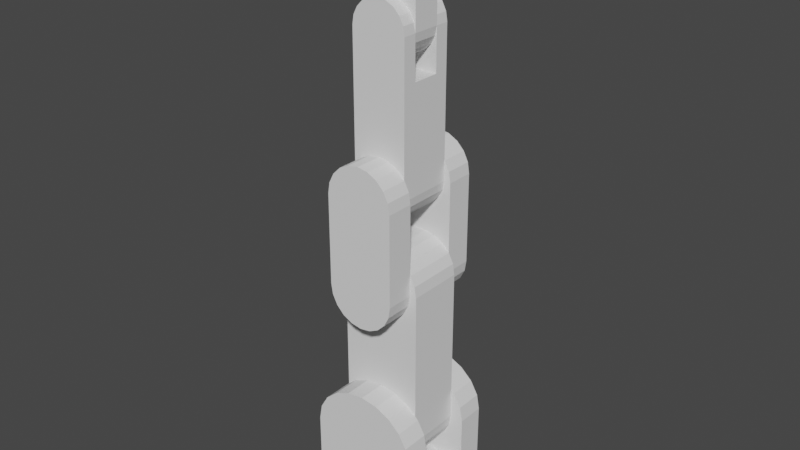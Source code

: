 # Source: design.blend  (saved by Blender 3.3.6; exported with 4.5.12 LTS)
import bpy
from mathutils import Matrix  # noqa: F401  (used for matrix-valued properties, if any)

bpy.ops.wm.read_factory_settings(use_empty=True)
scene = bpy.context.scene
scene.name = 'Scene'

# ---- collections
col_visual = bpy.data.collections.new('visual'); scene.collection.children.link(col_visual)
col_link = bpy.data.collections.new('link'); scene.collection.children.link(col_link)
col_base_links = bpy.data.collections.new('base_links'); col_link.children.link(col_base_links)

# ---- world
world_world = bpy.data.worlds.new('World'); scene.world = world_world
world_world.use_nodes = True; world_world.node_tree.nodes.clear()
_N = world_world.node_tree.nodes; _L = world_world.node_tree.links
n0 = _N.new('ShaderNodeOutputWorld'); n0.name = 'World Output'; n0.location = (300, 300)
n1 = _N.new('ShaderNodeBackground'); n1.name = 'Background'; n1.location = (10, 300)
n1.inputs[0].default_value = (0.05088, 0.05088, 0.05088, 1.0)
_L.new(n1.outputs[0], n0.inputs[0])
n0.is_active_output = True
world_world.color = (0.05088, 0.05088, 0.05088)
world_world.use_sun_shadow = False
world_world.sun_shadow_jitter_overblur = 0.0

# ---- meshes
me_gripper_l = bpy.data.meshes.new('gripper_l')
me_gripper_l.from_pydata([(0.2, -0.1, -0.4), (0.2, -0.1, 0.4), (-0.2, -0.1, -0.4), (-0.2, -0.1, 0.4), (0.2, 0.1, -0.4), (0.2, 0.1, 0.4), (-0.2, 0.1, -0.4), (-0.2, 0.1, 0.4)], [], [(0, 1, 3, 2), (2, 3, 7, 6), (6, 7, 5, 4), (4, 5, 1, 0), (2, 6, 4, 0), (7, 3, 1, 5)])
_uv = me_gripper_l.uv_layers.new(name='UVMap')
_uv.uv.foreach_set('vector', [0.375, 0.0, 0.625, 0.0, 0.625, 0.25, 0.375, 0.25, 0.375, 0.25, 0.625, 0.25, 0.625, 0.5, 0.375, 0.5, 0.375, 0.5, 0.625, 0.5, 0.625, 0.75, 0.375, 0.75, 0.375, 0.75, 0.625, 0.75, 0.625, 1.0, 0.375, 1.0, 0.125, 0.5, 0.375, 0.5, 0.375, 0.75, 0.125, 0.75, 0.625, 0.5, 0.875, 0.5, 0.875, 0.75, 0.625, 0.75])
me_gripper_l.update()
me_gripper_r = bpy.data.meshes.new('gripper_r')
me_gripper_r.from_pydata([(0.2, -0.1, -0.4), (0.2, -0.1, 0.4), (-0.2, -0.1, -0.4), (-0.2, -0.1, 0.4), (0.2, 0.1, -0.4), (0.2, 0.1, 0.4), (-0.2, 0.1, -0.4), (-0.2, 0.1, 0.4)], [], [(0, 1, 3, 2), (2, 3, 7, 6), (6, 7, 5, 4), (4, 5, 1, 0), (2, 6, 4, 0), (7, 3, 1, 5)])
_uv = me_gripper_r.uv_layers.new(name='UVMap')
_uv.uv.foreach_set('vector', [0.375, 0.0, 0.625, 0.0, 0.625, 0.25, 0.375, 0.25, 0.375, 0.25, 0.625, 0.25, 0.625, 0.5, 0.375, 0.5, 0.375, 0.5, 0.625, 0.5, 0.625, 0.75, 0.375, 0.75, 0.375, 0.75, 0.625, 0.75, 0.625, 1.0, 0.375, 1.0, 0.125, 0.5, 0.375, 0.5, 0.375, 0.75, 0.125, 0.75, 0.625, 0.5, 0.875, 0.5, 0.875, 0.75, 0.625, 0.75])
me_gripper_r.update()
me_arm_wrist = bpy.data.meshes.new('arm_wrist')
me_arm_wrist.from_pydata([(0.4, 0.2, 0.6), (-0.4, 0.2, 0.6), (0.4, -0.2, 0.6), (-0.4, -0.2, 0.6), (0.4, 0.2, -1.198e-07), (-2.474e-07, 0.2, -0.4), (0.3804, 0.2, -0.1236), (0.3236, 0.2, -0.2351), (0.2351, 0.2, -0.3236), (0.1236, 0.2, -0.3804), (-2.176e-07, 0.2, -0.4), (-0.4, 0.2, 2.799e-07), (-0.1236, 0.2, -0.3804), (-0.2351, 0.2, -0.3236), (-0.3236, 0.2, -0.2351), (-0.3804, 0.2, -0.1236), (-2.12e-07, -0.2, -0.4), (0.4, -0.2, -2.799e-07), (0.1236, -0.2, -0.3804), (0.2351, -0.2, -0.3236), (0.3236, -0.2, -0.2351), (0.3804, -0.2, -0.1236), (-0.4, -0.2, 1.794e-07), (-1.822e-07, -0.2, -0.4), (-0.3804, -0.2, -0.1236), (-0.3236, -0.2, -0.2351), (-0.2351, -0.2, -0.3236), (-0.1236, -0.2, -0.3804)], [], [(23, 10, 5, 16), (3, 22, 24, 25, 26, 27, 23, 16, 18, 19, 20, 21, 17, 2), (0, 4, 6, 7, 8, 9, 5, 10, 12, 13, 14, 15, 11, 1), (1, 3, 2, 0), (1, 11, 22, 3), (10, 23, 27, 12), (12, 27, 26, 13), (13, 26, 25, 14), (14, 25, 24, 15), (15, 24, 22, 11), (16, 5, 9, 18), (18, 9, 8, 19), (19, 8, 7, 20), (20, 7, 6, 21), (21, 6, 4, 17), (2, 17, 4, 0)])
_uv = me_arm_wrist.uv_layers.new(name='UVMap')
_uv.uv.foreach_set('vector', [0.625, 0.625, 0.875, 0.625, 0.875, 0.625, 0.625, 0.625, 0.375, 0.5, 0.5, 0.5, 0.5386, 0.5061, 0.5735, 0.5239, 0.6011, 0.5515, 0.6189, 0.5864, 0.625, 0.625, 0.625, 0.625, 0.6189, 0.6636, 0.6011, 0.6985, 0.5735, 0.7261, 0.5386, 0.7439, 0.5, 0.75, 0.375, 0.75, 0.375, 0.0, 0.5, 0.0, 0.5386, 0.006118, 0.5735, 0.02387, 0.6011, 0.05153, 0.6189, 0.08637, 0.625, 0.125, 0.625, 0.125, 0.6189, 0.1636, 0.6011, 0.1985, 0.5735, 0.2261, 0.5386, 0.2439, 0.5, 0.25, 0.375, 0.25, 0.125, 0.5, 0.375, 0.5, 0.375, 0.75, 0.125, 0.75, 0.375, 0.25, 0.5, 0.25, 0.5, 0.5, 0.375, 0.5, 0.875, 0.625, 0.625, 0.625, 0.625, 0.5864, 0.875, 0.5864, 0.875, 0.5864, 0.625, 0.5864, 0.625, 0.5, 0.875, 0.5, 0.625, 0.25, 0.625, 0.5, 0.5735, 0.5, 0.5735, 0.25, 0.5735, 0.25, 0.5735, 0.5, 0.5386, 0.5, 0.5386, 0.25, 0.5386, 0.25, 0.5386, 0.5, 0.5, 0.5, 0.5, 0.25, 0.625, 0.625, 0.875, 0.625, 0.875, 0.6636, 0.625, 0.6636, 0.625, 0.6636, 0.875, 0.6636, 0.875, 0.75, 0.625, 0.75, 0.625, 0.75, 0.625, 1.0, 0.5735, 1.0, 0.5735, 0.75, 0.5735, 0.75, 0.5735, 1.0, 0.5386, 1.0, 0.5386, 0.75, 0.5386, 0.75, 0.5386, 1.0, 0.5, 1.0, 0.5, 0.75, 0.375, 0.75, 0.5, 0.75, 0.5, 1.0, 0.375, 1.0])
me_arm_wrist.update()
me_arm_base = bpy.data.meshes.new('arm_base')
me_arm_base.from_pydata([(-0.5, -8.146e-08, -0.1), (-0.5, -8.146e-08, 0.1), (-0.4904, 0.09755, -0.1), (-0.4904, 0.09755, 0.1), (-0.4619, 0.1913, -0.1), (-0.4619, 0.1913, 0.1), (-0.4157, 0.2778, -0.1), (-0.4157, 0.2778, 0.1), (-0.3536, 0.3536, -0.1), (-0.3536, 0.3536, 0.1), (-0.2778, 0.4157, -0.1), (-0.2778, 0.4157, 0.1), (-0.1913, 0.4619, -0.1), (-0.1913, 0.4619, 0.1), (-0.09755, 0.4904, -0.1), (-0.09755, 0.4904, 0.1), (-8.146e-08, 0.5, -0.1), (-8.146e-08, 0.5, 0.1), (0.09755, 0.4904, -0.1), (0.09755, 0.4904, 0.1), (0.1913, 0.4619, -0.1), (0.1913, 0.4619, 0.1), (0.2778, 0.4157, -0.1), (0.2778, 0.4157, 0.1), (0.3536, 0.3536, -0.1), (0.3536, 0.3536, 0.1), (0.4157, 0.2778, -0.1), (0.4157, 0.2778, 0.1), (0.4619, 0.1913, -0.1), (0.4619, 0.1913, 0.1), (0.4904, 0.09755, -0.1), (0.4904, 0.09755, 0.1), (0.5, 8.146e-08, -0.1), (0.5, 8.146e-08, 0.1), (0.4904, -0.09755, -0.1), (0.4904, -0.09755, 0.1), (0.4619, -0.1913, -0.1), (0.4619, -0.1913, 0.1), (0.4157, -0.2778, -0.1), (0.4157, -0.2778, 0.1), (0.3536, -0.3536, -0.1), (0.3536, -0.3536, 0.1), (0.2778, -0.4157, -0.1), (0.2778, -0.4157, 0.1), (0.1913, -0.4619, -0.1), (0.1913, -0.4619, 0.1), (0.09755, -0.4904, -0.1), (0.09755, -0.4904, 0.1), (8.146e-08, -0.5, -0.1), (8.146e-08, -0.5, 0.1), (-0.09755, -0.4904, -0.1), (-0.09755, -0.4904, 0.1), (-0.1913, -0.4619, -0.1), (-0.1913, -0.4619, 0.1), (-0.2778, -0.4157, -0.1), (-0.2778, -0.4157, 0.1), (-0.3536, -0.3536, -0.1), (-0.3536, -0.3536, 0.1), (-0.4157, -0.2778, -0.1), (-0.4157, -0.2778, 0.1), (-0.4619, -0.1913, -0.1), (-0.4619, -0.1913, 0.1), (-0.4904, -0.09755, -0.1), (-0.4904, -0.09755, 0.1)], [], [(0, 1, 3, 2), (2, 3, 5, 4), (4, 5, 7, 6), (6, 7, 9, 8), (8, 9, 11, 10), (10, 11, 13, 12), (12, 13, 15, 14), (14, 15, 17, 16), (16, 17, 19, 18), (18, 19, 21, 20), (20, 21, 23, 22), (22, 23, 25, 24), (24, 25, 27, 26), (26, 27, 29, 28), (28, 29, 31, 30), (30, 31, 33, 32), (32, 33, 35, 34), (34, 35, 37, 36), (36, 37, 39, 38), (38, 39, 41, 40), (40, 41, 43, 42), (42, 43, 45, 44), (44, 45, 47, 46), (46, 47, 49, 48), (48, 49, 51, 50), (50, 51, 53, 52), (52, 53, 55, 54), (54, 55, 57, 56), (56, 57, 59, 58), (58, 59, 61, 60), (3, 1, 63, 61, 59, 57, 55, 53, 51, 49, 47, 45, 43, 41, 39, 37, 35, 33, 31, 29, 27, 25, 23, 21, 19, 17, 15, 13, 11, 9, 7, 5), (60, 61, 63, 62), (62, 63, 1, 0), (0, 2, 4, 6, 8, 10, 12, 14, 16, 18, 20, 22, 24, 26, 28, 30, 32, 34, 36, 38, 40, 42, 44, 46, 48, 50, 52, 54, 56, 58, 60, 62)])
_uv = me_arm_base.uv_layers.new(name='UVMap')
_uv.uv.foreach_set('vector', [1.0, 0.5, 1.0, 1.0, 0.9688, 1.0, 0.9688, 0.5, 0.9688, 0.5, 0.9688, 1.0, 0.9375, 1.0, 0.9375, 0.5, 0.9375, 0.5, 0.9375, 1.0, 0.9062, 1.0, 0.9062, 0.5, 0.9062, 0.5, 0.9062, 1.0, 0.875, 1.0, 0.875, 0.5, 0.875, 0.5, 0.875, 1.0, 0.8438, 1.0, 0.8438, 0.5, 0.8438, 0.5, 0.8438, 1.0, 0.8125, 1.0, 0.8125, 0.5, 0.8125, 0.5, 0.8125, 1.0, 0.7812, 1.0, 0.7812, 0.5, 0.7812, 0.5, 0.7812, 1.0, 0.75, 1.0, 0.75, 0.5, 0.75, 0.5, 0.75, 1.0, 0.7188, 1.0, 0.7188, 0.5, 0.7188, 0.5, 0.7188, 1.0, 0.6875, 1.0, 0.6875, 0.5, 0.6875, 0.5, 0.6875, 1.0, 0.6562, 1.0, 0.6562, 0.5, 0.6562, 0.5, 0.6562, 1.0, 0.625, 1.0, 0.625, 0.5, 0.625, 0.5, 0.625, 1.0, 0.5938, 1.0, 0.5938, 0.5, 0.5938, 0.5, 0.5938, 1.0, 0.5625, 1.0, 0.5625, 0.5, 0.5625, 0.5, 0.5625, 1.0, 0.5312, 1.0, 0.5312, 0.5, 0.5312, 0.5, 0.5312, 1.0, 0.5, 1.0, 0.5, 0.5, 0.5, 0.5, 0.5, 1.0, 0.4688, 1.0, 0.4688, 0.5, 0.4688, 0.5, 0.4688, 1.0, 0.4375, 1.0, 0.4375, 0.5, 0.4375, 0.5, 0.4375, 1.0, 0.4062, 1.0, 0.4062, 0.5, 0.4062, 0.5, 0.4062, 1.0, 0.375, 1.0, 0.375, 0.5, 0.375, 0.5, 0.375, 1.0, 0.3438, 1.0, 0.3438, 0.5, 0.3438, 0.5, 0.3438, 1.0, 0.3125, 1.0, 0.3125, 0.5, 0.3125, 0.5, 0.3125, 1.0, 0.2812, 1.0, 0.2812, 0.5, 0.2812, 0.5, 0.2812, 1.0, 0.25, 1.0, 0.25, 0.5, 0.25, 0.5, 0.25, 1.0, 0.2188, 1.0, 0.2188, 0.5, 0.2188, 0.5, 0.2188, 1.0, 0.1875, 1.0, 0.1875, 0.5, 0.1875, 0.5, 0.1875, 1.0, 0.1562, 1.0, 0.1562, 0.5, 0.1562, 0.5, 0.1562, 1.0, 0.125, 1.0, 0.125, 0.5, 0.125, 0.5, 0.125, 1.0, 0.09375, 1.0, 0.09375, 0.5, 0.09375, 0.5, 0.09375, 1.0, 0.0625, 1.0, 0.0625, 0.5, 0.2968, 0.4854, 0.25, 0.49, 0.2032, 0.4854, 0.1582, 0.4717, 0.1167, 0.4496, 0.08029, 0.4197, 0.05045, 0.3833, 0.02827, 0.3418, 0.01461, 0.2968, 0.01, 0.25, 0.01461, 0.2032, 0.02827, 0.1582, 0.05045, 0.1167, 0.08029, 0.08029, 0.1167, 0.05045, 0.1582, 0.02827, 0.2032, 0.01461, 0.25, 0.01, 0.2968, 0.01461, 0.3418, 0.02827, 0.3833, 0.05045, 0.4197, 0.08029, 0.4496, 0.1167, 0.4717, 0.1582, 0.4854, 0.2032, 0.49, 0.25, 0.4854, 0.2968, 0.4717, 0.3418, 0.4496, 0.3833, 0.4197, 0.4197, 0.3833, 0.4496, 0.3418, 0.4717, 0.0625, 0.5, 0.0625, 1.0, 0.03125, 1.0, 0.03125, 0.5, 0.03125, 0.5, 0.03125, 1.0, 0.0, 1.0, 0.0, 0.5, 0.75, 0.49, 0.7968, 0.4854, 0.8418, 0.4717, 0.8833, 0.4496, 0.9197, 0.4197, 0.9496, 0.3833, 0.9717, 0.3418, 0.9854, 0.2968, 0.99, 0.25, 0.9854, 0.2032, 0.9717, 0.1582, 0.9496, 0.1167, 0.9197, 0.08029, 0.8833, 0.05045, 0.8418, 0.02827, 0.7968, 0.01461, 0.75, 0.01, 0.7032, 0.01461, 0.6582, 0.02827, 0.6167, 0.05045, 0.5803, 0.08029, 0.5504, 0.1167, 0.5283, 0.1582, 0.5146, 0.2032, 0.51, 0.25, 0.5146, 0.2968, 0.5283, 0.3418, 0.5504, 0.3833, 0.5803, 0.4197, 0.6167, 0.4496, 0.6582, 0.4717, 0.7032, 0.4854])
me_arm_base.update()
me_gripper_base = bpy.data.meshes.new('gripper_base')
me_gripper_base.from_pydata([(0.2, -0.5, -0.1), (0.2, -0.5, 0.1), (-0.2, -0.5, -0.1), (-0.2, -0.5, 0.1), (0.2, 0.5, -0.1), (0.2, 0.5, 0.1), (-0.2, 0.5, -0.1), (-0.2, 0.5, 0.1)], [], [(0, 1, 3, 2), (2, 3, 7, 6), (6, 7, 5, 4), (4, 5, 1, 0), (2, 6, 4, 0), (7, 3, 1, 5)])
_uv = me_gripper_base.uv_layers.new(name='UVMap')
_uv.uv.foreach_set('vector', [0.375, 0.0, 0.625, 0.0, 0.625, 0.25, 0.375, 0.25, 0.375, 0.25, 0.625, 0.25, 0.625, 0.5, 0.375, 0.5, 0.375, 0.5, 0.625, 0.5, 0.625, 0.75, 0.375, 0.75, 0.375, 0.75, 0.625, 0.75, 0.625, 1.0, 0.375, 1.0, 0.125, 0.5, 0.375, 0.5, 0.375, 0.75, 0.125, 0.75, 0.625, 0.5, 0.875, 0.5, 0.875, 0.75, 0.625, 0.75])
me_gripper_base.update()
me_arm_upper = bpy.data.meshes.new('arm_upper')
me_arm_upper.from_pydata([(0.4, 0.4, 1.5), (0.4, -0.4, 1.5), (0.4, 0.2, 1.5), (-0.4, 0.4, 1.5), (-0.4, -0.4, 1.5), (0.4, -0.2, 1.5), (0.4, -0.4, 1.5), (0.4, 0.4, 1.5), (-0.4, -0.2, 1.5), (-0.4, -0.4, 1.5), (0.4, 0.4, 5.285e-08), (0.4, -0.4, 2.1), (0.4, 0.2, 2.1), (1.367e-06, -0.4, 2.5), (1.217e-06, 0.2, 2.5), (-3.028e-07, 0.4, -0.4), (0.3804, 0.2, 2.224), (0.3804, -0.4, 2.224), (0.3804, 0.4, -0.1236), (0.3236, -0.4, 2.335), (0.3236, 0.2, 2.335), (0.3236, 0.4, -0.2351), (0.2351, 0.4, -0.3236), (0.2351, -0.4, 2.424), (0.2351, 0.2, 2.424), (0.1236, -0.4, 2.48), (0.1236, 0.2, 2.48), (0.1236, 0.4, -0.3804), (1.397e-06, -0.4, 2.5), (1.246e-06, 0.2, 2.5), (-2.73e-07, 0.4, -0.4), (-0.4, 0.4, 4.284e-07), (-0.4, 0.2, 2.1), (-0.4, -0.4, 2.1), (-0.1236, 0.4, -0.3804), (-0.1236, 0.2, 2.48), (-0.1236, -0.4, 2.48), (-0.2351, 0.4, -0.3236), (-0.2351, -0.4, 2.424), (-0.2351, 0.2, 2.424), (-0.3236, -0.4, 2.335), (-0.3236, 0.2, 2.335), (-0.3236, 0.4, -0.2351), (-0.3804, 0.4, -0.1236), (-0.3804, -0.4, 2.224), (-0.3804, 0.2, 2.224), (-1.323e-07, -0.4, -0.4), (1.137e-06, 0.4, 2.5), (1.287e-06, -0.2, 2.5), (0.4, 0.4, 2.1), (0.4, -0.4, -4.284e-07), (0.4, -0.2, 2.1), (0.1236, -0.4, -0.3804), (0.1236, -0.2, 2.48), (0.1236, 0.4, 2.48), (0.2351, -0.4, -0.3236), (0.2351, 0.4, 2.424), (0.2351, -0.2, 2.424), (0.3236, 0.4, 2.335), (0.3236, -0.2, 2.335), (0.3236, -0.4, -0.2351), (0.3804, -0.4, -0.1236), (0.3804, 0.4, 2.224), (0.3804, -0.2, 2.224), (-0.4, 0.4, 2.1), (-0.4, -0.4, 6.754e-09), (-0.4, -0.2, 2.1), (1.166e-06, 0.4, 2.5), (-1.025e-07, -0.4, -0.4), (1.317e-06, -0.2, 2.5), (-0.3804, -0.2, 2.224), (-0.3804, -0.4, -0.1236), (-0.3804, 0.4, 2.224), (-0.3236, -0.2, 2.335), (-0.3236, -0.4, -0.2351), (-0.3236, 0.4, 2.335), (-0.2351, -0.4, -0.3236), (-0.2351, -0.2, 2.424), (-0.2351, 0.4, 2.424), (-0.1236, -0.4, -0.3804), (-0.1236, -0.2, 2.48), (-0.1236, 0.4, 2.48), (-1.096e-07, -0.4, -0.4), (-1.174e-07, -0.4, -0.4), (-1.27e-07, -0.4, -0.4), (-9.421e-08, -0.4, -0.4), (-2.879e-07, 0.4, -0.4), (-2.957e-07, 0.4, -0.4), (-2.783e-07, 0.4, -0.4), (-3.111e-07, 0.4, -0.4), (-0.4, 0.4, 1.5), (-0.4, 0.2, 1.5), (0.4, 0.4, 1.5), (0.4, -0.2, 1.5), (0.4, 0.2, 1.5), (0.4, 0.4, 1.5), (0.4, 0.2, 1.5), (1.302e-06, -0.2, 2.5), (1.292e-06, -0.2, 2.5), (1.325e-06, -0.2, 2.5), (1.382e-06, -0.4, 2.5), (1.391e-06, -0.4, 2.5), (1.358e-06, -0.4, 2.5), (1.152e-06, 0.4, 2.5), (1.142e-06, 0.4, 2.5), (1.175e-06, 0.4, 2.5), (1.231e-06, 0.2, 2.5), (1.241e-06, 0.2, 2.5), (1.208e-06, 0.2, 2.5)], [], [(68, 30, 15, 46), (46, 83, 68), (84, 61, 85, 83), (83, 46, 84), (68, 83, 85), (85, 61, 50, 6, 9, 65, 71, 74, 76, 79, 83, 82), (83, 52, 55, 60, 61, 84), (84, 46, 83), (68, 85, 82, 83), (15, 30, 86), (89, 15, 86), (88, 43, 89, 86), (30, 88, 86), (30, 86, 88), (31, 3, 0, 10, 18, 21, 22, 27, 86, 87, 15, 89, 43), (34, 37, 42, 43, 88, 86), (86, 15, 87), (8, 9, 6, 93), (92, 0, 3, 9, 8, 93, 94, 91, 90), (3, 31, 65, 9), (86, 30, 68, 83), (83, 84, 79, 34, 89, 87, 86), (34, 79, 76, 37), (37, 76, 74, 42), (42, 74, 71, 43), (43, 71, 65, 31), (83, 46, 15, 86), (86, 88, 27, 52, 85, 82, 83), (52, 27, 22, 55), (55, 22, 21, 60), (60, 21, 18, 61), (61, 18, 10, 50), (93, 6, 50, 10, 0, 92, 95, 96, 94), (69, 28, 13, 48), (97, 69, 48), (98, 63, 99, 97), (48, 98, 97), (69, 97, 99), (97, 53, 57, 59, 63, 98), (99, 63, 51, 5, 93, 8, 66, 70, 73, 77, 80, 97), (98, 48, 97), (97, 69, 99), (28, 100, 13), (102, 100, 101, 44), (101, 100, 28), (13, 100, 102), (100, 36, 38, 40, 44, 101), (102, 44, 33, 4, 1, 11, 17, 19, 23, 25, 100), (101, 28, 100), (100, 13, 102), (5, 1, 4, 8, 93), (4, 33, 66, 8), (28, 69, 97, 100), (98, 80, 36, 102, 100, 97), (36, 80, 77, 38), (38, 77, 73, 40), (40, 73, 70, 44), (44, 70, 66, 33), (48, 13, 100, 97), (101, 25, 53, 99, 97, 100), (53, 25, 23, 57), (57, 23, 19, 59), (59, 19, 17, 63), (63, 17, 11, 51), (5, 51, 11, 1), (67, 29, 14, 47), (103, 67, 47), (104, 62, 105, 103), (47, 104, 103), (67, 103, 105), (103, 54, 56, 58, 62, 104), (105, 62, 49, 7, 95, 92, 90, 64, 72, 75, 78, 81, 103), (104, 47, 103), (103, 67, 105), (29, 106, 14), (108, 106, 107, 45), (107, 106, 29), (14, 106, 108), (96, 2, 12, 16, 20, 24, 26, 106, 108, 45, 32, 91, 94), (106, 35, 39, 41, 45, 107), (107, 29, 106), (106, 14, 108), (95, 7, 2, 96), (32, 64, 90, 91), (29, 67, 103, 106), (104, 81, 35, 108, 106, 103), (35, 81, 78, 39), (39, 78, 75, 41), (41, 75, 72, 45), (45, 72, 64, 32), (47, 14, 106, 103), (107, 26, 54, 105, 103, 106), (54, 26, 24, 56), (56, 24, 20, 58), (58, 20, 16, 62), (62, 16, 12, 49), (7, 49, 12, 2)])
_uv = me_arm_upper.uv_layers.new(name='UVMap')
_uv.uv.foreach_set('vector', [0.625, 0.625, 0.875, 0.625, 0.875, 0.625, 0.625, 0.625, 0.625, 0.625, 0.625, 0.625, 0.625, 0.625, 0.625, 0.625, 0.5386, 0.7439, 0.625, 0.625, 0.625, 0.625, 0.625, 0.625, 0.625, 0.625, 0.625, 0.625, 0.625, 0.625, 0.625, 0.625, 0.625, 0.625, 0.625, 0.625, 0.5386, 0.7439, 0.5, 0.75, 0.375, 0.75, 0.375, 0.5, 0.5, 0.5, 0.5386, 0.5061, 0.5735, 0.5239, 0.6011, 0.5515, 0.6189, 0.5864, 0.625, 0.625, 0.625, 0.625, 0.625, 0.625, 0.6189, 0.6636, 0.6011, 0.6985, 0.5735, 0.7261, 0.5386, 0.7439, 0.625, 0.625, 0.625, 0.625, 0.625, 0.625, 0.625, 0.625, 0.625, 0.625, 0.625, 0.625, 0.625, 0.625, 0.625, 0.625, 0.625, 0.125, 0.625, 0.125, 0.625, 0.125, 0.625, 0.125, 0.625, 0.125, 0.625, 0.125, 0.625, 0.125, 0.5386, 0.2439, 0.625, 0.125, 0.625, 0.125, 0.625, 0.125, 0.625, 0.125, 0.625, 0.125, 0.625, 0.125, 0.625, 0.125, 0.625, 0.125, 0.5, 0.25, 0.375, 0.25, 0.375, 0.0, 0.5, 0.0, 0.5386, 0.006118, 0.5735, 0.02387, 0.6011, 0.05153, 0.6189, 0.08637, 0.625, 0.125, 0.625, 0.125, 0.625, 0.125, 0.625, 0.125, 0.5386, 0.2439, 0.6189, 0.1636, 0.6011, 0.1985, 0.5735, 0.2261, 0.5386, 0.2439, 0.625, 0.125, 0.625, 0.125, 0.625, 0.125, 0.625, 0.125, 0.625, 0.125, 0.3125, 0.5, 0.375, 0.5, 0.375, 0.75, 0.3125, 0.75, 0.125, 0.75, 0.125, 0.75, 0.125, 0.5, 0.375, 0.5, 0.3125, 0.5, 0.3125, 0.75, 0.1875, 0.75, 0.1875, 0.5, 0.125, 0.5, 0.375, 0.25, 0.5, 0.25, 0.5, 0.5, 0.375, 0.5, 0.875, 0.625, 0.875, 0.625, 0.625, 0.625, 0.625, 0.625, 0.625, 0.625, 0.625, 0.625, 0.625, 0.5864, 0.875, 0.5864, 0.875, 0.625, 0.875, 0.625, 0.875, 0.625, 0.875, 0.5864, 0.625, 0.5864, 0.625, 0.5, 0.875, 0.5, 0.625, 0.25, 0.625, 0.5, 0.5735, 0.5, 0.5735, 0.25, 0.5735, 0.25, 0.5735, 0.5, 0.5386, 0.5, 0.5386, 0.25, 0.5386, 0.25, 0.5386, 0.5, 0.5, 0.5, 0.5, 0.25, 0.625, 0.625, 0.625, 0.625, 0.875, 0.625, 0.875, 0.625, 0.875, 0.625, 0.875, 0.625, 0.875, 0.6636, 0.625, 0.6636, 0.625, 0.625, 0.625, 0.625, 0.625, 0.625, 0.625, 0.6636, 0.875, 0.6636, 0.875, 0.75, 0.625, 0.75, 0.625, 0.75, 0.625, 1.0, 0.5735, 1.0, 0.5735, 0.75, 0.5735, 0.75, 0.5735, 1.0, 0.5386, 1.0, 0.5386, 0.75, 0.5386, 0.75, 0.5386, 1.0, 0.5, 1.0, 0.5, 0.75, 0.375, 0.8125, 0.375, 0.75, 0.5, 0.75, 0.5, 1.0, 0.375, 1.0, 0.375, 1.0, 0.375, 1.0, 0.375, 0.9375, 0.375, 0.9375, 0.625, 0.625, 0.875, 0.625, 0.875, 0.625, 0.625, 0.625, 0.625, 0.625, 0.625, 0.625, 0.625, 0.625, 0.625, 0.625, 0.5386, 0.7439, 0.625, 0.625, 0.625, 0.625, 0.625, 0.625, 0.625, 0.625, 0.625, 0.625, 0.625, 0.625, 0.625, 0.625, 0.625, 0.625, 0.625, 0.625, 0.6189, 0.6636, 0.6011, 0.6985, 0.5735, 0.7261, 0.5386, 0.7439, 0.625, 0.625, 0.625, 0.625, 0.5386, 0.7439, 0.5, 0.75, 0.375, 0.75, 0.375, 0.75, 0.375, 0.5, 0.5, 0.5, 0.5386, 0.5061, 0.5735, 0.5239, 0.6011, 0.5515, 0.6189, 0.5864, 0.625, 0.625, 0.625, 0.625, 0.625, 0.625, 0.625, 0.625, 0.625, 0.625, 0.625, 0.625, 0.625, 0.625, 0.625, 0.125, 0.625, 0.125, 0.625, 0.125, 0.625, 0.125, 0.625, 0.125, 0.625, 0.125, 0.5386, 0.2439, 0.625, 0.125, 0.625, 0.125, 0.625, 0.125, 0.625, 0.125, 0.625, 0.125, 0.625, 0.125, 0.625, 0.125, 0.6189, 0.1636, 0.6011, 0.1985, 0.5735, 0.2261, 0.5386, 0.2439, 0.625, 0.125, 0.625, 0.125, 0.5386, 0.2439, 0.5, 0.25, 0.375, 0.25, 0.375, 0.0, 0.5, 0.0, 0.5386, 0.006118, 0.5735, 0.02387, 0.6011, 0.05153, 0.6189, 0.08637, 0.625, 0.125, 0.625, 0.125, 0.625, 0.125, 0.625, 0.125, 0.625, 0.125, 0.625, 0.125, 0.625, 0.125, 0.375, 0.75, 0.125, 0.75, 0.125, 0.5, 0.375, 0.5, 0.375, 0.75, 0.375, 0.25, 0.5, 0.25, 0.5, 0.5, 0.375, 0.5, 0.875, 0.625, 0.625, 0.625, 0.625, 0.625, 0.875, 0.625, 0.625, 0.625, 0.625, 0.5864, 0.875, 0.5864, 0.875, 0.625, 0.875, 0.625, 0.625, 0.625, 0.875, 0.5864, 0.625, 0.5864, 0.625, 0.5, 0.875, 0.5, 0.625, 0.25, 0.625, 0.5, 0.625, 0.5, 0.5735, 0.25, 0.5735, 0.25, 0.5735, 0.5, 0.5386, 0.5, 0.5386, 0.25, 0.5386, 0.25, 0.5386, 0.5, 0.5, 0.5, 0.5, 0.25, 0.625, 0.625, 0.875, 0.625, 0.875, 0.625, 0.625, 0.625, 0.875, 0.625, 0.875, 0.6636, 0.625, 0.6636, 0.625, 0.625, 0.625, 0.625, 0.875, 0.625, 0.625, 0.6636, 0.875, 0.6636, 0.875, 0.75, 0.625, 0.75, 0.5735, 0.75, 0.625, 1.0, 0.625, 1.0, 0.5735, 0.75, 0.5735, 0.75, 0.5735, 1.0, 0.5386, 1.0, 0.5386, 0.75, 0.5386, 0.75, 0.5386, 1.0, 0.5, 1.0, 0.5, 0.75, 0.375, 0.75, 0.5, 0.75, 0.5, 1.0, 0.375, 1.0, 0.625, 0.625, 0.875, 0.625, 0.875, 0.625, 0.625, 0.625, 0.625, 0.625, 0.625, 0.625, 0.625, 0.625, 0.625, 0.625, 0.5386, 0.7439, 0.625, 0.625, 0.625, 0.625, 0.625, 0.625, 0.625, 0.625, 0.625, 0.625, 0.625, 0.625, 0.625, 0.625, 0.625, 0.625, 0.625, 0.625, 0.6189, 0.6636, 0.6011, 0.6985, 0.5735, 0.7261, 0.5386, 0.7439, 0.625, 0.625, 0.625, 0.625, 0.5386, 0.7439, 0.5, 0.75, 0.375, 0.75, 0.375, 0.75, 0.375, 0.75, 0.375, 0.5, 0.5, 0.5, 0.5386, 0.5061, 0.5735, 0.5239, 0.6011, 0.5515, 0.6189, 0.5864, 0.625, 0.625, 0.625, 0.625, 0.625, 0.625, 0.625, 0.625, 0.625, 0.625, 0.625, 0.625, 0.625, 0.625, 0.625, 0.125, 0.625, 0.125, 0.625, 0.125, 0.625, 0.125, 0.625, 0.125, 0.625, 0.125, 0.5386, 0.2439, 0.625, 0.125, 0.625, 0.125, 0.625, 0.125, 0.625, 0.125, 0.625, 0.125, 0.625, 0.125, 0.375, 8.941e-08, 0.375, 0.0, 0.5, 0.0, 0.5386, 0.006118, 0.5735, 0.02387, 0.6011, 0.05153, 0.6189, 0.08637, 0.625, 0.125, 0.625, 0.125, 0.5386, 0.2439, 0.5, 0.25, 0.375, 0.25, 0.375, 8.941e-08, 0.625, 0.125, 0.6189, 0.1636, 0.6011, 0.1985, 0.5735, 0.2261, 0.5386, 0.2439, 0.625, 0.125, 0.625, 0.125, 0.625, 0.125, 0.625, 0.125, 0.625, 0.125, 0.625, 0.125, 0.625, 0.125, 0.375, 0.75, 0.375, 0.75, 0.125, 0.75, 0.125, 0.75, 0.5, 0.25, 0.5, 0.5, 0.375, 0.5, 0.375, 0.25, 0.875, 0.625, 0.625, 0.625, 0.625, 0.625, 0.875, 0.625, 0.625, 0.625, 0.625, 0.5864, 0.875, 0.5864, 0.875, 0.625, 0.875, 0.625, 0.625, 0.625, 0.875, 0.5864, 0.625, 0.5864, 0.625, 0.5, 0.875, 0.5, 0.5735, 0.25, 0.625, 0.5, 0.5735, 0.5, 0.5735, 0.25, 0.5735, 0.25, 0.5735, 0.5, 0.5386, 0.5, 0.5386, 0.25, 0.5386, 0.25, 0.5386, 0.5, 0.5, 0.5, 0.5, 0.25, 0.625, 0.625, 0.875, 0.625, 0.875, 0.625, 0.625, 0.625, 0.875, 0.625, 0.875, 0.6636, 0.625, 0.6636, 0.625, 0.625, 0.625, 0.625, 0.875, 0.625, 0.625, 0.6636, 0.875, 0.6636, 0.875, 0.75, 0.625, 0.75, 0.625, 0.75, 0.625, 1.0, 0.5735, 1.0, 0.5735, 0.75, 0.5735, 0.75, 0.5735, 1.0, 0.5386, 1.0, 0.5386, 0.75, 0.5386, 0.75, 0.5386, 1.0, 0.5, 1.0, 0.5, 0.75, 0.375, 0.75, 0.5, 0.75, 0.5, 1.0, 0.375, 1.0])
me_arm_upper.update()
me_arm_mid = bpy.data.meshes.new('arm_mid')
me_arm_mid.from_pydata([(0.1, -0.4, -0.5), (-6.517e-08, 0.4, 1.8), (1.303e-07, -0.8, 1.8), (0.6, -0.4, 2.384e-07), (0.5, -0.8, 2.3), (0.5, 0.4, 2.3), (0.1545, 0.4, 1.824), (0.1545, -0.8, 1.824), (0.2545, -0.4, -0.4755), (0.2939, 0.4, 1.895), (0.2939, -0.8, 1.895), (0.3939, -0.4, -0.4045), (0.4045, 0.4, 2.006), (0.4045, -0.8, 2.006), (0.5045, -0.4, -0.2939), (0.4755, -0.8, 2.145), (0.5755, -0.4, -0.1545), (0.4755, 0.4, 2.145), (0.5, 0.4, 3.6), (0.6, -0.4, 2.3), (0.5, -0.8, 3.6), (1.303e-07, -0.8, 4.1), (-6.517e-08, 0.4, 4.1), (0.1, -0.4, 2.8), (0.4755, -0.8, 3.755), (0.5755, -0.4, 2.455), (0.4755, 0.4, 3.755), (0.4045, 0.4, 3.894), (0.5045, -0.4, 2.594), (0.4045, -0.8, 3.894), (0.2939, 0.4, 4.005), (0.3939, -0.4, 2.705), (0.2939, -0.8, 4.005), (0.1545, 0.4, 4.076), (0.2545, -0.4, 2.776), (0.1545, -0.8, 4.076), (-0.6, -0.4, 2.384e-07), (-0.5, 0.4, 2.3), (-0.5, -0.8, 2.3), (-0.1, -0.4, -0.5), (-0.5755, -0.4, -0.1545), (-0.4755, 0.4, 2.145), (-0.4755, -0.8, 2.145), (-0.4045, -0.8, 2.006), (-0.5045, -0.4, -0.2939), (-0.4045, 0.4, 2.006), (-0.3939, -0.4, -0.4045), (-0.2939, -0.8, 1.895), (-0.2939, 0.4, 1.895), (-0.1545, 0.4, 1.824), (-0.1545, -0.8, 1.824), (-0.2545, -0.4, -0.4755), (-0.1, -0.4, 2.8), (-0.5, -0.8, 3.6), (-0.6, -0.4, 2.3), (-0.5, 0.4, 3.6), (-0.1545, -0.8, 4.076), (-0.2545, -0.4, 2.776), (-0.1545, 0.4, 4.076), (-0.2939, -0.8, 4.005), (-0.2939, 0.4, 4.005), (-0.3939, -0.4, 2.705), (-0.5045, -0.4, 2.594), (-0.4045, -0.8, 3.894), (-0.4045, 0.4, 3.894), (-0.4755, 0.4, 3.755), (-0.4755, -0.8, 3.755), (-0.5755, -0.4, 2.455), (0.5, -0.4, 2.3), (0.5, 0.8, 2.3), (0.6, 0.4, 2.384e-07), (-1.303e-07, 0.8, 1.8), (0.1, 0.4, -0.5), (6.517e-08, -0.4, 1.8), (0.4755, 0.8, 2.145), (0.4755, -0.4, 2.145), (0.5755, 0.4, -0.1545), (0.4045, -0.4, 2.006), (0.4045, 0.8, 2.006), (0.5045, 0.4, -0.2939), (0.2939, -0.4, 1.895), (0.3939, 0.4, -0.4045), (0.2939, 0.8, 1.895), (0.2545, 0.4, -0.4755), (0.1545, -0.4, 1.824), (0.1545, 0.8, 1.824), (0.1, 0.4, 2.8), (-1.303e-07, 0.8, 4.1), (6.517e-08, -0.4, 4.1), (0.5, 0.8, 3.6), (0.6, 0.4, 2.3), (0.5, -0.4, 3.6), (0.2545, 0.4, 2.776), (0.1545, -0.4, 4.076), (0.1545, 0.8, 4.076), (0.3939, 0.4, 2.705), (0.2939, 0.8, 4.005), (0.2939, -0.4, 4.005), (0.4045, -0.4, 3.894), (0.5045, 0.4, 2.594), (0.4045, 0.8, 3.894), (0.4755, -0.4, 3.755), (0.4755, 0.8, 3.755), (0.5755, 0.4, 2.455), (-0.1, 0.4, -0.5), (-0.5, -0.4, 2.3), (-0.6, 0.4, 2.384e-07), (-0.5, 0.8, 2.3), (-0.1545, -0.4, 1.824), (-0.2545, 0.4, -0.4755), (-0.1545, 0.8, 1.824), (-0.2939, 0.8, 1.895), (-0.3939, 0.4, -0.4045), (-0.2939, -0.4, 1.895), (-0.4045, 0.8, 2.006), (-0.4045, -0.4, 2.006), (-0.5045, 0.4, -0.2939), (-0.5755, 0.4, -0.1545), (-0.4755, 0.8, 2.145), (-0.4755, -0.4, 2.145), (-0.5, 0.8, 3.6), (-0.6, 0.4, 2.3), (-0.5, -0.4, 3.6), (-0.1, 0.4, 2.8), (-0.4755, 0.8, 3.755), (-0.5755, 0.4, 2.455), (-0.4755, -0.4, 3.755), (-0.4045, 0.8, 3.894), (-0.5045, 0.4, 2.594), (-0.4045, -0.4, 3.894), (-0.2939, -0.4, 4.005), (-0.3939, 0.4, 2.705), (-0.2939, 0.8, 4.005), (-0.1545, 0.8, 4.076), (-0.1545, -0.4, 4.076), (-0.2545, 0.4, 2.776), (-0.5, -0.4, 2.598), (0.5, -0.4, 2.598)], [], [(70, 90, 19, 3), (135, 123, 86, 92, 95, 99, 103, 90, 70, 76, 79, 81, 83, 72, 104, 109, 112, 116, 117, 106, 121, 125, 128, 131), (123, 52, 23, 86), (136, 62, 67, 54, 36, 40, 44, 46, 51, 39, 0, 8, 11, 14, 16, 3, 19, 25, 28, 137, 68, 75, 77, 80, 84, 73, 108, 113, 115, 119, 105), (36, 54, 121, 106), (104, 39, 51, 109), (109, 51, 46, 112), (112, 46, 44, 116), (116, 44, 40, 117), (117, 40, 36, 106), (52, 123, 135, 57), (57, 135, 131, 61), (136, 61, 131, 128, 62), (62, 128, 125, 67), (67, 125, 121, 54), (0, 72, 83, 8), (8, 83, 81, 11), (11, 81, 79, 14), (14, 79, 76, 16), (16, 76, 70, 3), (86, 23, 34, 92), (92, 34, 31, 95), (137, 28, 99, 95, 31), (99, 28, 25, 103), (103, 25, 19, 90), (39, 104, 72, 0), (137, 91, 20, 4, 68), (88, 93, 97, 98, 101, 91, 137, 31, 34, 23, 52, 57, 61, 136, 122, 126, 129, 130, 134), (7, 10, 13, 15, 4, 20, 24, 29, 32, 35, 21, 56, 59, 63, 66, 53, 38, 42, 43, 47, 50, 2), (38, 53, 122, 136, 105), (73, 2, 50, 108), (108, 50, 47, 113), (113, 47, 43, 115), (42, 119, 115, 43), (119, 42, 38, 105), (21, 88, 134, 56), (56, 134, 130, 59), (59, 130, 129, 63), (63, 129, 126, 66), (66, 126, 122, 53), (2, 73, 84, 7), (7, 84, 80, 10), (10, 80, 77, 13), (13, 77, 75, 15), (15, 75, 68, 4), (88, 21, 35, 93), (93, 35, 32, 97), (97, 32, 29, 98), (98, 29, 24, 101), (101, 24, 20, 91), (69, 89, 18, 5), (87, 94, 96, 100, 102, 89, 69, 74, 78, 82, 85, 71, 110, 111, 114, 118, 107, 120, 124, 127, 132, 133), (6, 9, 12, 17, 5, 18, 26, 27, 30, 33, 22, 58, 60, 64, 65, 55, 37, 41, 45, 48, 49, 1), (37, 55, 120, 107), (71, 1, 49, 110), (110, 49, 48, 111), (111, 48, 45, 114), (114, 45, 41, 118), (118, 41, 37, 107), (22, 87, 133, 58), (58, 133, 132, 60), (60, 132, 127, 64), (64, 127, 124, 65), (65, 124, 120, 55), (1, 71, 85, 6), (6, 85, 82, 9), (9, 82, 78, 12), (12, 78, 74, 17), (17, 74, 69, 5), (87, 22, 33, 94), (94, 33, 30, 96), (96, 30, 27, 100), (100, 27, 26, 102), (102, 26, 18, 89)])
_uv = me_arm_mid.uv_layers.new(name='UVMap')
_uv.uv.foreach_set('vector', [0.4196, 0.75, 0.5804, 0.75, 0.5804, 1.0, 0.4196, 1.0, 0.6228, 0.572, 0.625, 0.6042, 0.625, 0.6458, 0.6228, 0.678, 0.6165, 0.7071, 0.6066, 0.7301, 0.5942, 0.7449, 0.5804, 0.75, 0.4196, 0.75, 0.4058, 0.7449, 0.3934, 0.7301, 0.3835, 0.7071, 0.3772, 0.678, 0.375, 0.6458, 0.375, 0.6042, 0.3772, 0.572, 0.3835, 0.5429, 0.3934, 0.5199, 0.4058, 0.5051, 0.4196, 0.5, 0.5804, 0.5, 0.5942, 0.5051, 0.6066, 0.5199, 0.6165, 0.5429, 0.625, 0.6042, 0.875, 0.6042, 0.875, 0.6458, 0.625, 0.6458, 0.607, 0.2292, 0.6066, 0.2301, 0.5942, 0.2449, 0.5804, 0.25, 0.4196, 0.25, 0.4058, 0.2449, 0.3934, 0.2301, 0.3835, 0.2071, 0.3772, 0.178, 0.375, 0.1458, 0.375, 0.1042, 0.3772, 0.07198, 0.3835, 0.04294, 0.3934, 0.01989, 0.4058, 0.005098, 0.4196, 0.0, 0.5804, 0.0, 0.5942, 0.005098, 0.6066, 0.01989, 0.607, 0.02083, 0.5818, 0.02083, 0.5705, 0.02593, 0.5608, 0.04073, 0.5532, 0.06377, 0.5484, 0.09281, 0.5467, 0.125, 0.5484, 0.1572, 0.5532, 0.1862, 0.5608, 0.2093, 0.5705, 0.2241, 0.5818, 0.2292, 0.4196, 0.25, 0.5804, 0.25, 0.5804, 0.5, 0.4196, 0.5, 0.375, 0.6042, 0.125, 0.6042, 0.125, 0.572, 0.375, 0.572, 0.375, 0.572, 0.125, 0.572, 0.125, 0.5429, 0.375, 0.5429, 0.375, 0.5429, 0.125, 0.5429, 0.125, 0.5, 0.375, 0.5, 0.375, 0.5, 0.375, 0.25, 0.4058, 0.25, 0.4058, 0.5, 0.4058, 0.5, 0.4058, 0.25, 0.4196, 0.25, 0.4196, 0.5, 0.875, 0.6042, 0.625, 0.6042, 0.625, 0.572, 0.875, 0.572, 0.875, 0.572, 0.625, 0.572, 0.625, 0.5, 0.875, 0.5, 0.6073, 0.25, 0.625, 0.25, 0.625, 0.5, 0.6066, 0.5, 0.6066, 0.25, 0.6066, 0.25, 0.6066, 0.5, 0.5942, 0.5, 0.5942, 0.25, 0.5942, 0.25, 0.5942, 0.5, 0.5804, 0.5, 0.5804, 0.25, 0.125, 0.6458, 0.375, 0.6458, 0.375, 0.678, 0.125, 0.678, 0.125, 0.678, 0.375, 0.678, 0.375, 0.7071, 0.125, 0.7071, 0.125, 0.7071, 0.375, 0.7071, 0.375, 0.75, 0.125, 0.75, 0.375, 1.0, 0.375, 0.75, 0.4058, 0.75, 0.4058, 1.0, 0.4058, 1.0, 0.4058, 0.75, 0.4196, 0.75, 0.4196, 1.0, 0.625, 0.6458, 0.875, 0.6458, 0.875, 0.678, 0.625, 0.678, 0.625, 0.678, 0.875, 0.678, 0.875, 0.75, 0.625, 0.75, 0.6073, 1.0, 0.6066, 1.0, 0.6066, 0.75, 0.625, 0.75, 0.625, 1.0, 0.6066, 0.75, 0.6066, 1.0, 0.5942, 1.0, 0.5942, 0.75, 0.5942, 0.75, 0.5942, 1.0, 0.5804, 1.0, 0.5804, 0.75, 0.125, 0.6042, 0.375, 0.6042, 0.375, 0.6458, 0.125, 0.6458, 0.4594, 0.75, 0.575, 0.75, 0.575, 1.0, 0.425, 1.0, 0.425, 0.75, 0.625, 0.625, 0.6226, 0.6636, 0.6155, 0.6985, 0.6044, 0.7261, 0.5905, 0.7439, 0.575, 0.75, 0.4594, 0.75, 0.4719, 0.7235, 0.4802, 0.6886, 0.4831, 0.65, 0.4831, 0.6, 0.4802, 0.5614, 0.4719, 0.5265, 0.4594, 0.5, 0.575, 0.5, 0.5905, 0.5061, 0.6044, 0.5239, 0.6155, 0.5515, 0.6226, 0.5864, 0.3774, 0.08637, 0.3845, 0.05153, 0.3956, 0.02387, 0.4095, 0.006118, 0.425, 0.0, 0.575, 0.0, 0.5905, 0.006118, 0.6044, 0.02387, 0.6155, 0.05153, 0.6226, 0.08637, 0.625, 0.125, 0.6226, 0.1636, 0.6155, 0.1985, 0.6044, 0.2261, 0.5905, 0.2439, 0.575, 0.25, 0.425, 0.25, 0.4095, 0.2439, 0.3956, 0.2261, 0.3845, 0.1985, 0.3774, 0.1636, 0.375, 0.125, 0.425, 0.25, 0.575, 0.25, 0.575, 0.5, 0.4594, 0.5, 0.425, 0.5, 0.375, 0.625, 0.125, 0.625, 0.125, 0.5864, 0.375, 0.5864, 0.375, 0.5864, 0.125, 0.5864, 0.125, 0.5515, 0.375, 0.5515, 0.375, 0.5515, 0.125, 0.5515, 0.125, 0.5, 0.375, 0.5, 0.4095, 0.25, 0.4095, 0.5, 0.375, 0.5, 0.375, 0.25, 0.4095, 0.5, 0.4095, 0.25, 0.425, 0.25, 0.425, 0.5, 0.875, 0.625, 0.625, 0.625, 0.625, 0.5864, 0.875, 0.5864, 0.875, 0.5864, 0.625, 0.5864, 0.625, 0.5, 0.875, 0.5, 0.625, 0.25, 0.625, 0.5, 0.6044, 0.5, 0.6044, 0.25, 0.6044, 0.25, 0.6044, 0.5, 0.5905, 0.5, 0.5905, 0.25, 0.5905, 0.25, 0.5905, 0.5, 0.575, 0.5, 0.575, 0.25, 0.125, 0.625, 0.375, 0.625, 0.375, 0.6636, 0.125, 0.6636, 0.125, 0.6636, 0.375, 0.6636, 0.375, 0.6985, 0.125, 0.6985, 0.125, 0.6985, 0.375, 0.6985, 0.375, 0.75, 0.125, 0.75, 0.375, 1.0, 0.375, 0.75, 0.4095, 0.75, 0.4095, 1.0, 0.4095, 1.0, 0.4095, 0.75, 0.425, 0.75, 0.425, 1.0, 0.625, 0.625, 0.875, 0.625, 0.875, 0.6636, 0.625, 0.6636, 0.625, 0.6636, 0.875, 0.6636, 0.875, 0.75, 0.625, 0.75, 0.625, 0.75, 0.625, 1.0, 0.6044, 1.0, 0.6044, 0.75, 0.6044, 0.75, 0.6044, 1.0, 0.5905, 1.0, 0.5905, 0.75, 0.5905, 0.75, 0.5905, 1.0, 0.575, 1.0, 0.575, 0.75, 0.425, 0.75, 0.575, 0.75, 0.575, 1.0, 0.425, 1.0, 0.625, 0.625, 0.6226, 0.6636, 0.6155, 0.6985, 0.6044, 0.7261, 0.5905, 0.7439, 0.575, 0.75, 0.425, 0.75, 0.4095, 0.7439, 0.3956, 0.7261, 0.3845, 0.6985, 0.3774, 0.6636, 0.375, 0.625, 0.3774, 0.5864, 0.3845, 0.5515, 0.3956, 0.5239, 0.4095, 0.5061, 0.425, 0.5, 0.575, 0.5, 0.5905, 0.5061, 0.6044, 0.5239, 0.6155, 0.5515, 0.6226, 0.5864, 0.3774, 0.08637, 0.3845, 0.05153, 0.3956, 0.02387, 0.4095, 0.006118, 0.425, 0.0, 0.575, 0.0, 0.5905, 0.006118, 0.6044, 0.02387, 0.6155, 0.05153, 0.6226, 0.08637, 0.625, 0.125, 0.6226, 0.1636, 0.6155, 0.1985, 0.6044, 0.2261, 0.5905, 0.2439, 0.575, 0.25, 0.425, 0.25, 0.4095, 0.2439, 0.3956, 0.2261, 0.3845, 0.1985, 0.3774, 0.1636, 0.375, 0.125, 0.425, 0.25, 0.575, 0.25, 0.575, 0.5, 0.425, 0.5, 0.375, 0.625, 0.125, 0.625, 0.125, 0.5864, 0.375, 0.5864, 0.375, 0.5864, 0.125, 0.5864, 0.125, 0.5515, 0.375, 0.5515, 0.375, 0.5515, 0.125, 0.5515, 0.125, 0.5, 0.375, 0.5, 0.375, 0.5, 0.375, 0.25, 0.4095, 0.25, 0.4095, 0.5, 0.4095, 0.5, 0.4095, 0.25, 0.425, 0.25, 0.425, 0.5, 0.875, 0.625, 0.625, 0.625, 0.625, 0.5864, 0.875, 0.5864, 0.875, 0.5864, 0.625, 0.5864, 0.625, 0.5, 0.875, 0.5, 0.625, 0.25, 0.625, 0.5, 0.6044, 0.5, 0.6044, 0.25, 0.6044, 0.25, 0.6044, 0.5, 0.5905, 0.5, 0.5905, 0.25, 0.5905, 0.25, 0.5905, 0.5, 0.575, 0.5, 0.575, 0.25, 0.125, 0.625, 0.375, 0.625, 0.375, 0.6636, 0.125, 0.6636, 0.125, 0.6636, 0.375, 0.6636, 0.375, 0.6985, 0.125, 0.6985, 0.125, 0.6985, 0.375, 0.6985, 0.375, 0.75, 0.125, 0.75, 0.375, 1.0, 0.375, 0.75, 0.4095, 0.75, 0.4095, 1.0, 0.4095, 1.0, 0.4095, 0.75, 0.425, 0.75, 0.425, 1.0, 0.625, 0.625, 0.875, 0.625, 0.875, 0.6636, 0.625, 0.6636, 0.625, 0.6636, 0.875, 0.6636, 0.875, 0.75, 0.625, 0.75, 0.625, 0.75, 0.625, 1.0, 0.6044, 1.0, 0.6044, 0.75, 0.6044, 0.75, 0.6044, 1.0, 0.5905, 1.0, 0.5905, 0.75, 0.5905, 0.75, 0.5905, 1.0, 0.575, 1.0, 0.575, 0.75])
me_arm_mid.update()
me_arm_lower = bpy.data.meshes.new('arm_lower')
me_arm_lower.from_pydata([(0.8, -0.8, -0.2), (0.8, 0.4, 0.2), (0.8, -0.8, 0.2), (-0.8, -0.8, 0.2), (0.8, -0.8, 0.2), (-0.8, 0.4, 0.2), (-0.8, -0.8, -0.2), (0.8, -0.4, 0.2), (0.8, 0.8, 0.2), (-0.8, -0.8, 0.2), (-0.8, 0.8, 0.2), (-0.8, -0.4, 0.2), (0.8, -0.8, 0.9), (0.8, 0.4, 0.9), (0.8, 0.8, -0.2), (-6.517e-08, 0.4, 1.6), (0.8, 0.8, 0.2), (1.303e-07, -0.8, 1.6), (0.7608, -0.8, 1.116), (0.7608, 0.4, 1.116), (-0.8, 0.8, -0.2), (0.6472, 0.4, 1.311), (-0.8, 0.8, 0.2), (0.6472, -0.8, 1.311), (0.4702, 0.4, 1.466), (0.4702, -0.8, 1.466), (0.2472, 0.4, 1.566), (0.2472, -0.8, 1.566), (-0.8, 0.4, 0.9), (-0.8, -0.8, 0.9), (-0.2472, -0.8, 1.566), (-0.2472, 0.4, 1.566), (-0.4702, -0.8, 1.466), (-0.4702, 0.4, 1.466), (-0.6472, -0.8, 1.311), (-0.6472, 0.4, 1.311), (-0.7608, -0.8, 1.116), (-0.7608, 0.4, 1.116), (6.517e-08, -0.4, 1.6), (-1.303e-07, 0.8, 1.6), (0.8, -0.4, 0.9), (0.8, 0.8, 0.9), (0.2472, -0.4, 1.566), (0.2472, 0.8, 1.566), (0.4702, -0.4, 1.466), (0.4702, 0.8, 1.466), (0.6472, -0.4, 1.311), (0.6472, 0.8, 1.311), (0.7608, -0.4, 1.116), (0.7608, 0.8, 1.116), (-0.8, 0.8, 0.9), (-0.8, -0.4, 0.9), (-0.7608, 0.8, 1.116), (-0.7608, -0.4, 1.116), (-0.6472, 0.8, 1.311), (-0.6472, -0.4, 1.311), (-0.4702, 0.8, 1.466), (-0.4702, -0.4, 1.466), (-0.2472, -0.4, 1.566), (-0.2472, 0.8, 1.566), (-0.8, -0.8, 0.2), (-0.8, 0.4, 0.2), (-0.8, -0.4, 0.2), (0.8, -0.4, 0.2), (0.8, 0.4, 0.2), (-0.8, -0.8, 0.2)], [], [(6, 0, 2, 3), (9, 65, 60), (3, 2, 4, 60, 65, 9), (10, 20, 6, 3, 11, 62, 61, 5), (62, 11, 3, 9), (22, 10, 5, 61), (8, 14, 20, 10), (10, 22, 16, 8), (2, 0, 14, 8, 1, 64, 63, 7), (4, 2, 7, 63), (64, 1, 8, 16), (6, 20, 14, 0), (61, 62, 63, 64), (48, 40, 63, 62, 51, 53, 55, 57, 58, 38, 42, 44, 46), (36, 29, 9, 60, 4, 12, 18, 23, 25, 27, 17, 30, 32, 34), (29, 51, 62, 9), (17, 38, 58, 30), (30, 58, 57, 32), (32, 57, 55, 34), (34, 55, 53, 36), (36, 53, 51, 29), (38, 17, 27, 42), (42, 27, 25, 44), (44, 25, 23, 46), (46, 23, 18, 48), (48, 18, 12, 40), (63, 40, 12, 4), (49, 41, 16, 22, 50, 52, 54, 56, 59, 39, 43, 45, 47), (37, 28, 61, 64, 13, 19, 21, 24, 26, 15, 31, 33, 35), (61, 28, 50, 22), (15, 39, 59, 31), (31, 59, 56, 33), (33, 56, 54, 35), (35, 54, 52, 37), (37, 52, 50, 28), (39, 15, 26, 43), (43, 26, 24, 45), (45, 24, 21, 47), (47, 21, 19, 49), (49, 19, 13, 41), (16, 41, 13, 64)])
_uv = me_arm_lower.uv_layers.new(name='UVMap')
_uv.uv.foreach_set('vector', [0.375, 0.25, 0.375, 0.0, 0.625, 0.0, 0.625, 0.25, 0.625, 0.25, 0.625, 0.25, 0.625, 0.25, 0.625, 0.25, 0.625, 0.0, 0.625, 0.0, 0.625, 0.25, 0.625, 0.25, 0.625, 0.25, 0.625, 0.5, 0.375, 0.5, 0.375, 0.25, 0.625, 0.25, 0.625, 0.3125, 0.625, 0.3125, 0.625, 0.4375, 0.625, 0.4375, 0.625, 0.3125, 0.625, 0.3125, 0.625, 0.25, 0.625, 0.25, 0.625, 0.5, 0.625, 0.5, 0.625, 0.4375, 0.625, 0.4375, 0.625, 0.75, 0.375, 0.75, 0.375, 0.5, 0.625, 0.5, 0.625, 0.5, 0.625, 0.5, 0.625, 0.75, 0.625, 0.75, 0.625, 1.0, 0.375, 1.0, 0.375, 0.75, 0.625, 0.75, 0.625, 0.8125, 0.625, 0.8125, 0.625, 0.9375, 0.625, 0.9375, 0.625, 1.0, 0.625, 1.0, 0.625, 0.9375, 0.625, 0.9375, 0.625, 0.8125, 0.625, 0.8125, 0.625, 0.75, 0.625, 0.75, 0.125, 0.5, 0.375, 0.5, 0.375, 0.75, 0.125, 0.75, 0.6875, 0.5, 0.8125, 0.5, 0.8125, 0.75, 0.6875, 0.75, 0.5386, 0.7439, 0.5, 0.75, 0.375, 0.75, 0.375, 0.5, 0.5, 0.5, 0.5386, 0.5061, 0.5735, 0.5239, 0.6011, 0.5515, 0.6189, 0.5864, 0.625, 0.625, 0.6189, 0.6636, 0.6011, 0.6985, 0.5735, 0.7261, 0.5386, 0.2439, 0.5, 0.25, 0.375, 0.25, 0.375, 0.25, 0.375, 0.0, 0.5, 0.0, 0.5386, 0.006118, 0.5735, 0.02387, 0.6011, 0.05153, 0.6189, 0.08637, 0.625, 0.125, 0.6189, 0.1636, 0.6011, 0.1985, 0.5386, 0.006118, 0.5, 0.25, 0.5, 0.5, 0.375, 0.5, 0.375, 0.25, 0.875, 0.625, 0.625, 0.625, 0.625, 0.5864, 0.875, 0.5864, 0.875, 0.5864, 0.625, 0.5864, 0.625, 0.5, 0.875, 0.5, 0.625, 0.25, 0.625, 0.5, 0.5735, 0.5, 0.5735, 0.25, 0.5735, 0.25, 0.5735, 0.5, 0.5386, 0.5, 0.5386, 0.25, 0.5386, 0.25, 0.5386, 0.5, 0.5, 0.5, 0.5, 0.25, 0.625, 0.625, 0.875, 0.625, 0.875, 0.6636, 0.625, 0.6636, 0.625, 0.6636, 0.875, 0.6636, 0.875, 0.75, 0.625, 0.75, 0.625, 0.75, 0.625, 1.0, 0.5735, 1.0, 0.5735, 0.75, 0.5735, 0.75, 0.5735, 1.0, 0.5386, 1.0, 0.5386, 0.75, 0.5386, 0.75, 0.5386, 1.0, 0.5, 1.0, 0.5, 0.75, 0.375, 0.75, 0.5, 0.75, 0.5, 1.0, 0.375, 1.0, 0.5386, 0.7439, 0.5, 0.75, 0.375, 0.75, 0.375, 0.5, 0.5, 0.5, 0.5386, 0.5061, 0.5735, 0.5239, 0.6011, 0.5515, 0.6189, 0.5864, 0.625, 0.625, 0.6189, 0.6636, 0.6011, 0.6985, 0.5735, 0.7261, 0.5386, 0.2439, 0.5, 0.25, 0.375, 0.25, 0.375, 0.0, 0.5, 0.0, 0.5386, 0.006118, 0.5735, 0.02387, 0.6011, 0.05153, 0.6189, 0.08637, 0.625, 0.125, 0.6189, 0.1636, 0.6011, 0.1985, 0.5735, 0.2261, 0.375, 0.25, 0.5, 0.25, 0.5, 0.5, 0.375, 0.5, 0.875, 0.625, 0.625, 0.625, 0.625, 0.5864, 0.875, 0.5864, 0.875, 0.5864, 0.625, 0.5864, 0.625, 0.5, 0.875, 0.5, 0.625, 0.25, 0.625, 0.5, 0.5735, 0.5, 0.5735, 0.25, 0.5735, 0.25, 0.5735, 0.5, 0.5386, 0.5, 0.5386, 0.25, 0.5386, 0.25, 0.5386, 0.5, 0.5, 0.5, 0.5, 0.25, 0.625, 0.625, 0.875, 0.625, 0.875, 0.6636, 0.625, 0.6636, 0.625, 0.6636, 0.875, 0.6636, 0.875, 0.75, 0.625, 0.75, 0.625, 0.75, 0.625, 1.0, 0.5735, 1.0, 0.5735, 0.75, 0.5735, 0.75, 0.5735, 1.0, 0.5386, 1.0, 0.5386, 0.75, 0.5386, 0.75, 0.5386, 1.0, 0.5, 1.0, 0.5, 0.75, 0.375, 0.75, 0.5, 0.75, 0.5, 1.0, 0.375, 1.0])
me_arm_lower.update()
arm_armature_004 = bpy.data.armatures.new('Armature.004')  # bones are not reproduced
arm_armature_010 = bpy.data.armatures.new('Armature.010')  # bones are not reproduced
arm_armature_009 = bpy.data.armatures.new('Armature.009')  # bones are not reproduced
arm_armature_008 = bpy.data.armatures.new('Armature.008')  # bones are not reproduced
arm_armature_003 = bpy.data.armatures.new('Armature.003')  # bones are not reproduced
arm_armature_007 = bpy.data.armatures.new('Armature.007')  # bones are not reproduced
arm_armature = bpy.data.armatures.new('Armature')  # bones are not reproduced
arm_armature_001 = bpy.data.armatures.new('Armature.001')  # bones are not reproduced

# ---- objects
ob_gripper_l = bpy.data.objects.new('gripper_l', me_gripper_l)
ob_gripper_r = bpy.data.objects.new('gripper_r', me_gripper_r)
ob_arm_wrist = bpy.data.objects.new('arm_wrist', me_arm_wrist)
ob_arm_base = bpy.data.objects.new('arm_base', me_arm_base)
ob_gripper_base = bpy.data.objects.new('gripper_base', me_gripper_base)
ob_arm_upper = bpy.data.objects.new('arm_upper', me_arm_upper)
ob_arm_mid = bpy.data.objects.new('arm_mid', me_arm_mid)
ob_arm_lower = bpy.data.objects.new('arm_lower', me_arm_lower)
ob_arm_base_link = bpy.data.objects.new('arm_base_link', arm_armature_004)
ob_arm_lower_link = bpy.data.objects.new('arm_lower_link', arm_armature_010)
ob_arm_mid_link = bpy.data.objects.new('arm_mid_link', arm_armature_009)
ob_arm_upper_link = bpy.data.objects.new('arm_upper_link', arm_armature_008)
ob_arm_wrist_link = bpy.data.objects.new('arm_wrist_link', arm_armature_003)
ob_gripper_base_link = bpy.data.objects.new('gripper_base_link', arm_armature_007)
ob_gripper_l_link = bpy.data.objects.new('gripper_l_link', arm_armature)
ob_gripper_r_link = bpy.data.objects.new('gripper_r_link', arm_armature_001)

# ---- transforms, parenting, visibility, modifiers, constraints
ob_gripper_l.parent = ob_gripper_l_link
ob_gripper_l.matrix_parent_inverse = Matrix(((10.0, -1.616e-26, -2.842e-13, -3.393e-07), (0.0, 10.0, -8.078e-27, 0.4), (2.842e-13, -4.596e-40, 10.0, -8.7), (-0.0, 0.0, 0.0, 1.0)))
ob_gripper_l.location = (3.393e-08, -0.04, 0.91)
ob_gripper_l.scale = (0.1, 0.1, 0.1)
ob_gripper_r.parent = ob_gripper_r_link
ob_gripper_r.matrix_parent_inverse = Matrix(((10.0, -1.172e-19, -2.842e-13, -3.044e-07), (-1.172e-19, 10.0, -8.078e-27, -0.4), (2.842e-13, 3.388e-20, 10.0, -8.7), (-0.0, 0.0, 0.0, 1.0)))
ob_gripper_r.location = (3.044e-08, 0.04, 0.91)
ob_gripper_r.scale = (0.1, 0.1, 0.1)
ob_arm_wrist.parent = ob_arm_wrist_link
ob_arm_wrist.matrix_parent_inverse = Matrix(((10.0, -1.172e-19, 3.966e-40, 2.779e-23), (-1.172e-19, 10.0, -3.388e-20, 2.663e-20), (0.0, 0.0, 10.0, -7.9), (-0.0, 0.0, -0.0, 1.0)))
ob_arm_wrist.location = (0.0, 0.0, 0.79)
ob_arm_wrist.scale = (0.1, 0.1, 0.1)
ob_arm_base.parent = ob_arm_base_link
ob_arm_base.matrix_parent_inverse = Matrix(((10.0, -0.0, 0.0, -0.0), (-0.0, 10.0, -0.0, 0.0), (0.0, 0.0, 10.0, -0.9), (-0.0, 0.0, -0.0, 1.0)))
ob_arm_base.location = (0.0, 0.0, 0.1)
ob_arm_base.scale = (0.1, 0.1, 0.1)
ob_gripper_base.parent = ob_gripper_base_link
ob_gripper_base.matrix_parent_inverse = Matrix(((10.0, -0.0, -2.842e-13, -1.878e-07), (-1.421e-13, 10.0, -1.016e-19, -8.207e-15), (0.0, -0.0, 10.0, -8.6), (-0.0, 0.0, -0.0, 1.0)))
ob_gripper_base.location = (1.878e-08, 8.207e-16, 0.86)
ob_gripper_base.scale = (0.1, 0.1, 0.1)
ob_arm_upper.parent = ob_arm_upper_link
ob_arm_upper.matrix_parent_inverse = Matrix(((10.0, -5.39e-38, 1.323e-22, -7.676e-23), (-5.39e-38, 10.0, 3.155e-29, -1.323e-22), (-1.323e-22, -0.0, 10.0, -5.8), (0.0, -0.0, -0.0, 1.0)))
ob_arm_upper.location = (-4.768e-08, -2.084e-15, 0.58)
ob_arm_upper.scale = (0.1, 0.1, 0.1)
ob_arm_mid.parent = ob_arm_mid_link
ob_arm_mid.matrix_parent_inverse = Matrix(((10.0, -0.0, 0.0, -0.0), (-0.0, 10.0, -0.0, -1.323e-22), (0.0, -0.0, 10.0, -2.2), (-0.0, 0.0, -0.0, 1.0)))
ob_arm_mid.location = (0.0, 1.323e-23, 0.22)
ob_arm_mid.scale = (0.1, 0.1, 0.1)
ob_arm_lower.parent = ob_arm_lower_link
ob_arm_lower.matrix_parent_inverse = Matrix(((10.0, -0.0, 0.0, 2.98e-08), (-0.0, 10.0, -0.0, 1.303e-15), (-0.0, 0.0, 10.0, -1.3), (-0.0, 0.0, -0.0, 1.0)))
ob_arm_lower.location = (-2.98e-09, -1.303e-16, 0.13)
ob_arm_lower.scale = (0.1, 0.1, 0.1)
ob_arm_base_link.location = (0.0, 0.0, 2.794e-08)
ob_arm_base_link.scale = (0.1, 0.1, 0.1)
ob_arm_base_link.show_in_front = True
ob_arm_lower_link.parent = ob_arm_base_link
ob_arm_lower_link.matrix_parent_inverse = Matrix(((10.0, -0.0, 0.0, -0.0), (-0.0, 10.0, -0.0, 0.0), (0.0, 0.0, 10.0, -0.9), (-0.0, 0.0, -0.0, 1.0)))
ob_arm_lower_link.location = (-2.98e-09, -1.303e-16, 0.13)
ob_arm_lower_link.scale = (0.1, 0.1, 0.1)
ob_arm_lower_link.show_in_front = True
ob_arm_mid_link.parent = ob_arm_lower_link
ob_arm_mid_link.matrix_parent_inverse = Matrix(((10.0, -0.0, 0.0, 2.98e-08), (-0.0, 10.0, -0.0, 1.303e-15), (-0.0, 0.0, 10.0, -1.3), (-0.0, 0.0, -0.0, 1.0)))
ob_arm_mid_link.location = (0.0, 1.323e-23, 0.22)
ob_arm_mid_link.scale = (0.1, 0.1, 0.1)
ob_arm_mid_link.show_in_front = True
ob_arm_upper_link.parent = ob_arm_mid_link
ob_arm_upper_link.matrix_parent_inverse = Matrix(((10.0, -0.0, 0.0, -0.0), (-0.0, 10.0, -0.0, -1.323e-22), (0.0, -0.0, 10.0, -2.2), (-0.0, 0.0, -0.0, 1.0)))
ob_arm_upper_link.location = (0.0, 1.323e-23, 0.58)
ob_arm_upper_link.scale = (0.1, 0.1, 0.1)
ob_arm_upper_link.show_in_front = True
ob_arm_wrist_link.parent = ob_arm_upper_link
ob_arm_wrist_link.matrix_parent_inverse = Matrix(((10.0, -5.39e-38, 1.323e-22, -7.676e-23), (-5.39e-38, 10.0, 3.155e-29, -1.323e-22), (-1.323e-22, -0.0, 10.0, -5.8), (0.0, -0.0, -0.0, 1.0)))
ob_arm_wrist_link.location = (-2.779e-24, 1.323e-23, 0.79)
ob_arm_wrist_link.scale = (0.1, 0.1, 0.1)
ob_arm_wrist_link.show_in_front = True
ob_gripper_base_link.parent = ob_arm_wrist_link
ob_gripper_base_link.matrix_parent_inverse = Matrix(((10.0, -1.172e-19, 3.966e-40, 2.779e-23), (-1.172e-19, 10.0, -3.388e-20, 2.663e-20), (0.0, 0.0, 10.0, -7.9), (-0.0, 0.0, -0.0, 1.0)))
ob_gripper_base_link.location = (1.878e-08, 8.207e-16, 0.86)
ob_gripper_base_link.scale = (0.1, 0.1, 0.1)
ob_gripper_l_link.parent = ob_gripper_base_link
ob_gripper_l_link.matrix_parent_inverse = Matrix(((10.0, -0.0, -2.842e-13, -1.878e-07), (-1.421e-13, 10.0, -1.016e-19, -8.207e-15), (0.0, -0.0, 10.0, -8.6), (-0.0, 0.0, -0.0, 1.0)))
ob_gripper_l_link.location = (3.393e-08, -0.04, 0.87)
ob_gripper_l_link.scale = (0.1, 0.1, 0.1)
ob_gripper_r_link.parent = ob_gripper_base_link
ob_gripper_r_link.matrix_parent_inverse = Matrix(((10.0, -0.0, -2.842e-13, -1.878e-07), (-1.421e-13, 10.0, -1.016e-19, -8.207e-15), (0.0, -0.0, 10.0, -8.6), (-0.0, 0.0, -0.0, 1.0)))
ob_gripper_r_link.location = (3.044e-08, 0.04, 0.87)
ob_gripper_r_link.scale = (0.1, 0.1, 0.1)

# ---- collection membership
col_visual.objects.link(ob_gripper_l)
col_visual.objects.link(ob_gripper_r)
col_visual.objects.link(ob_arm_wrist)
col_visual.objects.link(ob_arm_base)
col_visual.objects.link(ob_gripper_base)
col_visual.objects.link(ob_arm_upper)
col_visual.objects.link(ob_arm_mid)
col_visual.objects.link(ob_arm_lower)
col_link.objects.link(ob_arm_base_link)
col_link.objects.link(ob_arm_lower_link)
col_link.objects.link(ob_arm_mid_link)
col_link.objects.link(ob_arm_upper_link)
col_link.objects.link(ob_arm_wrist_link)
col_link.objects.link(ob_gripper_base_link)
col_link.objects.link(ob_gripper_l_link)
col_link.objects.link(ob_gripper_r_link)

# ---- scene / render settings (as saved in the file)
scene.frame_start = 1; scene.frame_end = 250; scene.frame_set(1)
scene.render.engine = 'BLENDER_EEVEE_NEXT'
scene.cycles.sampling_pattern = 'TABULATED_SOBOL'
scene.cycles.use_light_tree = False
scene.view_settings.view_transform = 'Filmic'
bpy.context.view_layer.update()

# ---- added for rendering (the .blend has no active camera and no usable light): camera, sun
cam_auto = bpy.data.cameras.new('AutoCamera')
cam_auto.lens = 50.0
cam_auto.sensor_width = 36.0
cam_auto.clip_end = 1000.0
ob_auto_camera = bpy.data.objects.new('AutoCamera', cam_auto)
scene.collection.objects.link(ob_auto_camera)
ob_auto_camera.location = (0.822774, -0.987329, 1.08822)
ob_auto_camera.rotation_euler = (1.09748, -7.21219e-08, 0.694738)
scene.camera = ob_auto_camera
light_auto_sun = bpy.data.lights.new('AutoSun', 'SUN')
light_auto_sun.energy = 3.0
light_auto_sun.angle = 0.0523599
ob_auto_sun = bpy.data.objects.new('AutoSun', light_auto_sun)
scene.collection.objects.link(ob_auto_sun)
ob_auto_sun.rotation_euler = (0.872665, 0.174533, 0.523599)
bpy.context.view_layer.update()
